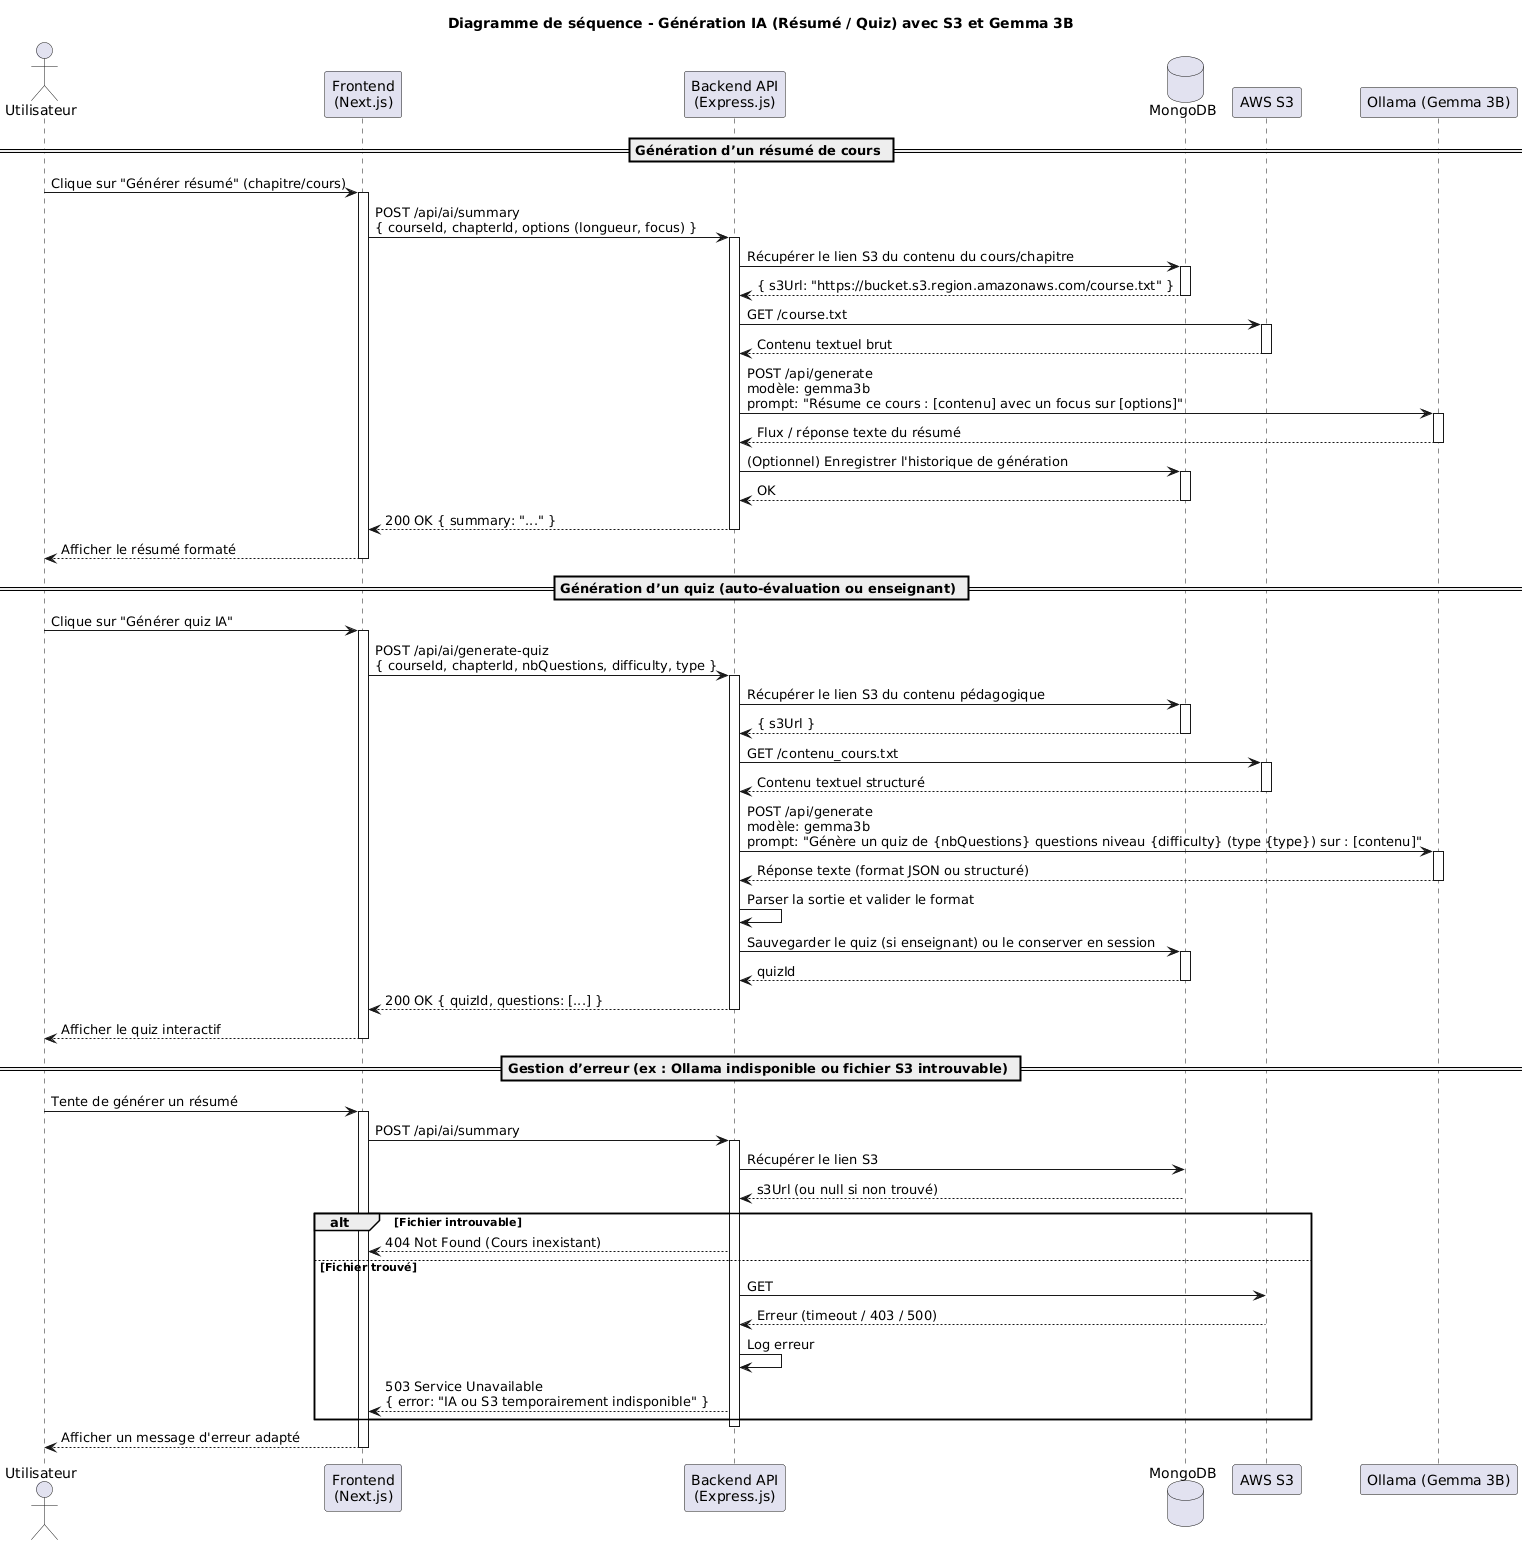

The diagram above was rendered by PlantUML. Its source (embedded in the PNG):
@startuml
title Diagramme de séquence - Génération IA (Résumé / Quiz) avec S3 et Gemma 3B

actor Utilisateur as User
participant "Frontend\n(Next.js)" as Front
participant "Backend API\n(Express.js)" as API
database "MongoDB" as DB
participant "AWS S3" as S3
participant "Ollama (Gemma 3B)" as Gemma

== Génération d’un résumé de cours ==
User -> Front: Clique sur "Générer résumé" (chapitre/cours)
activate Front
Front -> API: POST /api/ai/summary\n{ courseId, chapterId, options (longueur, focus) }
activate API

API -> DB: Récupérer le lien S3 du contenu du cours/chapitre
activate DB
DB --> API: { s3Url: "https://bucket.s3.region.amazonaws.com/course.txt" }
deactivate DB

API -> S3: GET /course.txt
activate S3
S3 --> API: Contenu textuel brut
deactivate S3

API -> Gemma: POST /api/generate\nmodèle: gemma3b\nprompt: "Résume ce cours : [contenu] avec un focus sur [options]"
activate Gemma
Gemma --> API: Flux / réponse texte du résumé
deactivate Gemma

API -> DB: (Optionnel) Enregistrer l'historique de génération
activate DB
DB --> API: OK
deactivate DB

API --> Front: 200 OK { summary: "..." }
deactivate API
Front --> User: Afficher le résumé formaté
deactivate Front

== Génération d’un quiz (auto-évaluation ou enseignant) ==
User -> Front: Clique sur "Générer quiz IA"
activate Front
Front -> API: POST /api/ai/generate-quiz\n{ courseId, chapterId, nbQuestions, difficulty, type }
activate API

API -> DB: Récupérer le lien S3 du contenu pédagogique
activate DB
DB --> API: { s3Url }
deactivate DB

API -> S3: GET /contenu_cours.txt
activate S3
S3 --> API: Contenu textuel structuré
deactivate S3

API -> Gemma: POST /api/generate\nmodèle: gemma3b\nprompt: "Génère un quiz de {nbQuestions} questions niveau {difficulty} (type {type}) sur : [contenu]"
activate Gemma
Gemma --> API: Réponse texte (format JSON ou structuré)
deactivate Gemma

API -> API: Parser la sortie et valider le format

API -> DB: Sauvegarder le quiz (si enseignant) ou le conserver en session
activate DB
DB --> API: quizId
deactivate DB

API --> Front: 200 OK { quizId, questions: [...] }
deactivate API
Front --> User: Afficher le quiz interactif
deactivate Front

== Gestion d’erreur (ex : Ollama indisponible ou fichier S3 introuvable) ==
User -> Front: Tente de générer un résumé
activate Front
Front -> API: POST /api/ai/summary
activate API
API -> DB: Récupérer le lien S3
DB --> API: s3Url (ou null si non trouvé)
alt Fichier introuvable
    API --> Front: 404 Not Found (Cours inexistant)
else Fichier trouvé
    API -> S3: GET
    S3 --> API: Erreur (timeout / 403 / 500)
    API -> API: Log erreur
    API --> Front: 503 Service Unavailable\n{ error: "IA ou S3 temporairement indisponible" }
end
deactivate API
Front --> User: Afficher un message d'erreur adapté
deactivate Front
@enduml